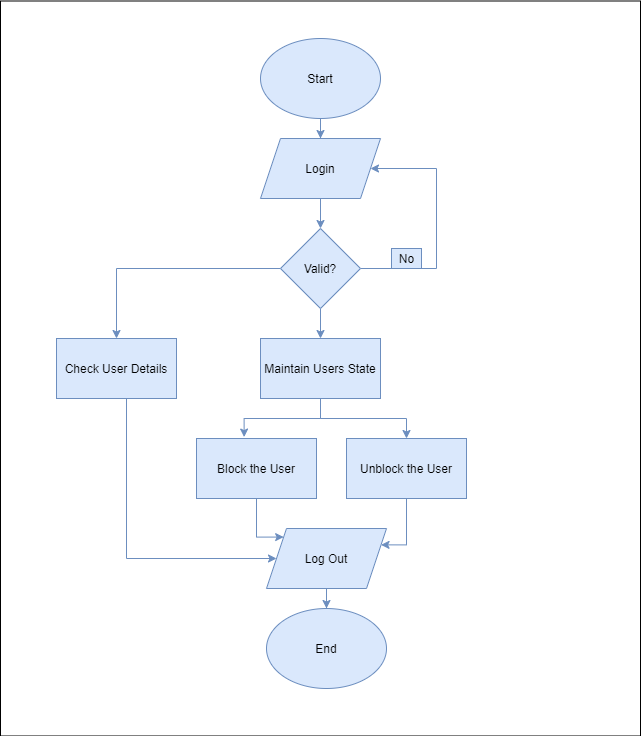

The diagram above was exported from draw.io. Its source (the exported page's mxGraphModel, read from the mxfile embedded in the PNG):
<mxGraphModel dx="1038" dy="548" grid="1" gridSize="10" guides="1" tooltips="1" connect="1" arrows="1" fold="1" page="1" pageScale="1" pageWidth="827" pageHeight="1169" math="0" shadow="0">
  <root>
    <mxCell id="WIyWlLk6GJQsqaUBKTNV-0" />
    <mxCell id="WIyWlLk6GJQsqaUBKTNV-1" parent="WIyWlLk6GJQsqaUBKTNV-0" />
    <mxCell id="SrBSv6UXHFY5b__lz3tq-25" value="" style="rounded=0;whiteSpace=wrap;html=1;" parent="WIyWlLk6GJQsqaUBKTNV-1" vertex="1">
      <mxGeometry x="94" y="12.5" width="640" height="735" as="geometry" />
    </mxCell>
    <mxCell id="SrBSv6UXHFY5b__lz3tq-2" value="" style="edgeStyle=orthogonalEdgeStyle;rounded=0;orthogonalLoop=1;jettySize=auto;html=1;fillColor=#dae8fc;strokeColor=#6c8ebf;" parent="WIyWlLk6GJQsqaUBKTNV-1" source="SrBSv6UXHFY5b__lz3tq-0" target="SrBSv6UXHFY5b__lz3tq-1" edge="1">
      <mxGeometry relative="1" as="geometry" />
    </mxCell>
    <mxCell id="SrBSv6UXHFY5b__lz3tq-0" value="Start" style="ellipse;whiteSpace=wrap;html=1;fillColor=#dae8fc;strokeColor=#6c8ebf;" parent="WIyWlLk6GJQsqaUBKTNV-1" vertex="1">
      <mxGeometry x="354" y="50" width="120" height="80" as="geometry" />
    </mxCell>
    <mxCell id="SrBSv6UXHFY5b__lz3tq-4" value="" style="edgeStyle=orthogonalEdgeStyle;rounded=0;orthogonalLoop=1;jettySize=auto;html=1;fillColor=#dae8fc;strokeColor=#6c8ebf;" parent="WIyWlLk6GJQsqaUBKTNV-1" source="SrBSv6UXHFY5b__lz3tq-1" target="SrBSv6UXHFY5b__lz3tq-3" edge="1">
      <mxGeometry relative="1" as="geometry" />
    </mxCell>
    <mxCell id="SrBSv6UXHFY5b__lz3tq-1" value="Login" style="shape=parallelogram;perimeter=parallelogramPerimeter;whiteSpace=wrap;html=1;fixedSize=1;fillColor=#dae8fc;strokeColor=#6c8ebf;" parent="WIyWlLk6GJQsqaUBKTNV-1" vertex="1">
      <mxGeometry x="354" y="150" width="120" height="60" as="geometry" />
    </mxCell>
    <mxCell id="SrBSv6UXHFY5b__lz3tq-5" style="edgeStyle=orthogonalEdgeStyle;rounded=0;orthogonalLoop=1;jettySize=auto;html=1;entryX=1;entryY=0.5;entryDx=0;entryDy=0;fillColor=#dae8fc;strokeColor=#6c8ebf;" parent="WIyWlLk6GJQsqaUBKTNV-1" source="SrBSv6UXHFY5b__lz3tq-3" target="SrBSv6UXHFY5b__lz3tq-1" edge="1">
      <mxGeometry relative="1" as="geometry">
        <Array as="points">
          <mxPoint x="530" y="280" />
          <mxPoint x="530" y="180" />
        </Array>
      </mxGeometry>
    </mxCell>
    <mxCell id="SrBSv6UXHFY5b__lz3tq-8" value="" style="edgeStyle=orthogonalEdgeStyle;rounded=0;orthogonalLoop=1;jettySize=auto;html=1;fillColor=#dae8fc;strokeColor=#6c8ebf;" parent="WIyWlLk6GJQsqaUBKTNV-1" source="SrBSv6UXHFY5b__lz3tq-3" target="SrBSv6UXHFY5b__lz3tq-7" edge="1">
      <mxGeometry relative="1" as="geometry" />
    </mxCell>
    <mxCell id="SrBSv6UXHFY5b__lz3tq-18" style="edgeStyle=orthogonalEdgeStyle;rounded=0;orthogonalLoop=1;jettySize=auto;html=1;fillColor=#dae8fc;strokeColor=#6c8ebf;" parent="WIyWlLk6GJQsqaUBKTNV-1" source="SrBSv6UXHFY5b__lz3tq-3" target="SrBSv6UXHFY5b__lz3tq-9" edge="1">
      <mxGeometry relative="1" as="geometry" />
    </mxCell>
    <mxCell id="SrBSv6UXHFY5b__lz3tq-3" value="Valid?" style="rhombus;whiteSpace=wrap;html=1;fillColor=#dae8fc;strokeColor=#6c8ebf;" parent="WIyWlLk6GJQsqaUBKTNV-1" vertex="1">
      <mxGeometry x="374" y="240" width="80" height="80" as="geometry" />
    </mxCell>
    <mxCell id="SrBSv6UXHFY5b__lz3tq-6" value="No" style="text;html=1;align=center;verticalAlign=middle;resizable=0;points=[];autosize=1;fillColor=#dae8fc;strokeColor=#6c8ebf;" parent="WIyWlLk6GJQsqaUBKTNV-1" vertex="1">
      <mxGeometry x="485" y="260" width="30" height="20" as="geometry" />
    </mxCell>
    <mxCell id="SrBSv6UXHFY5b__lz3tq-16" style="edgeStyle=orthogonalEdgeStyle;rounded=0;orthogonalLoop=1;jettySize=auto;html=1;entryX=0.5;entryY=0;entryDx=0;entryDy=0;fillColor=#dae8fc;strokeColor=#6c8ebf;" parent="WIyWlLk6GJQsqaUBKTNV-1" source="SrBSv6UXHFY5b__lz3tq-7" target="SrBSv6UXHFY5b__lz3tq-13" edge="1">
      <mxGeometry relative="1" as="geometry" />
    </mxCell>
    <mxCell id="SrBSv6UXHFY5b__lz3tq-17" style="edgeStyle=orthogonalEdgeStyle;rounded=0;orthogonalLoop=1;jettySize=auto;html=1;entryX=0.397;entryY=-0.024;entryDx=0;entryDy=0;entryPerimeter=0;fillColor=#dae8fc;strokeColor=#6c8ebf;" parent="WIyWlLk6GJQsqaUBKTNV-1" source="SrBSv6UXHFY5b__lz3tq-7" target="SrBSv6UXHFY5b__lz3tq-12" edge="1">
      <mxGeometry relative="1" as="geometry" />
    </mxCell>
    <mxCell id="SrBSv6UXHFY5b__lz3tq-7" value="Maintain Users State" style="whiteSpace=wrap;html=1;fillColor=#dae8fc;strokeColor=#6c8ebf;" parent="WIyWlLk6GJQsqaUBKTNV-1" vertex="1">
      <mxGeometry x="354" y="350" width="120" height="60" as="geometry" />
    </mxCell>
    <mxCell id="SrBSv6UXHFY5b__lz3tq-20" style="edgeStyle=orthogonalEdgeStyle;rounded=0;orthogonalLoop=1;jettySize=auto;html=1;entryX=0;entryY=0.5;entryDx=0;entryDy=0;fillColor=#dae8fc;strokeColor=#6c8ebf;" parent="WIyWlLk6GJQsqaUBKTNV-1" source="SrBSv6UXHFY5b__lz3tq-9" target="SrBSv6UXHFY5b__lz3tq-19" edge="1">
      <mxGeometry relative="1" as="geometry">
        <Array as="points">
          <mxPoint x="220" y="570" />
        </Array>
      </mxGeometry>
    </mxCell>
    <mxCell id="SrBSv6UXHFY5b__lz3tq-9" value="Check User Details" style="whiteSpace=wrap;html=1;fillColor=#dae8fc;strokeColor=#6c8ebf;" parent="WIyWlLk6GJQsqaUBKTNV-1" vertex="1">
      <mxGeometry x="150" y="350" width="120" height="60" as="geometry" />
    </mxCell>
    <mxCell id="SrBSv6UXHFY5b__lz3tq-21" style="edgeStyle=orthogonalEdgeStyle;rounded=0;orthogonalLoop=1;jettySize=auto;html=1;entryX=0;entryY=0;entryDx=0;entryDy=0;fillColor=#dae8fc;strokeColor=#6c8ebf;" parent="WIyWlLk6GJQsqaUBKTNV-1" source="SrBSv6UXHFY5b__lz3tq-12" target="SrBSv6UXHFY5b__lz3tq-19" edge="1">
      <mxGeometry relative="1" as="geometry">
        <Array as="points">
          <mxPoint x="350" y="549" />
        </Array>
      </mxGeometry>
    </mxCell>
    <mxCell id="SrBSv6UXHFY5b__lz3tq-12" value="Block the User" style="whiteSpace=wrap;html=1;fillColor=#dae8fc;strokeColor=#6c8ebf;" parent="WIyWlLk6GJQsqaUBKTNV-1" vertex="1">
      <mxGeometry x="290" y="450" width="120" height="60" as="geometry" />
    </mxCell>
    <mxCell id="SrBSv6UXHFY5b__lz3tq-22" style="edgeStyle=orthogonalEdgeStyle;rounded=0;orthogonalLoop=1;jettySize=auto;html=1;entryX=1;entryY=0.25;entryDx=0;entryDy=0;fillColor=#dae8fc;strokeColor=#6c8ebf;" parent="WIyWlLk6GJQsqaUBKTNV-1" source="SrBSv6UXHFY5b__lz3tq-13" target="SrBSv6UXHFY5b__lz3tq-19" edge="1">
      <mxGeometry relative="1" as="geometry">
        <Array as="points">
          <mxPoint x="500" y="556" />
        </Array>
      </mxGeometry>
    </mxCell>
    <mxCell id="SrBSv6UXHFY5b__lz3tq-13" value="&lt;span&gt;Unblock the User&lt;/span&gt;" style="whiteSpace=wrap;html=1;fillColor=#dae8fc;strokeColor=#6c8ebf;" parent="WIyWlLk6GJQsqaUBKTNV-1" vertex="1">
      <mxGeometry x="440" y="450" width="120" height="60" as="geometry" />
    </mxCell>
    <mxCell id="SrBSv6UXHFY5b__lz3tq-24" value="" style="edgeStyle=orthogonalEdgeStyle;rounded=0;orthogonalLoop=1;jettySize=auto;html=1;fillColor=#dae8fc;strokeColor=#6c8ebf;" parent="WIyWlLk6GJQsqaUBKTNV-1" source="SrBSv6UXHFY5b__lz3tq-19" target="SrBSv6UXHFY5b__lz3tq-23" edge="1">
      <mxGeometry relative="1" as="geometry" />
    </mxCell>
    <mxCell id="SrBSv6UXHFY5b__lz3tq-19" value="Log Out" style="shape=parallelogram;perimeter=parallelogramPerimeter;whiteSpace=wrap;html=1;fixedSize=1;fillColor=#dae8fc;strokeColor=#6c8ebf;" parent="WIyWlLk6GJQsqaUBKTNV-1" vertex="1">
      <mxGeometry x="360" y="540" width="120" height="60" as="geometry" />
    </mxCell>
    <mxCell id="SrBSv6UXHFY5b__lz3tq-23" value="End" style="ellipse;whiteSpace=wrap;html=1;fillColor=#dae8fc;strokeColor=#6c8ebf;" parent="WIyWlLk6GJQsqaUBKTNV-1" vertex="1">
      <mxGeometry x="360" y="620" width="120" height="80" as="geometry" />
    </mxCell>
  </root>
</mxGraphModel>